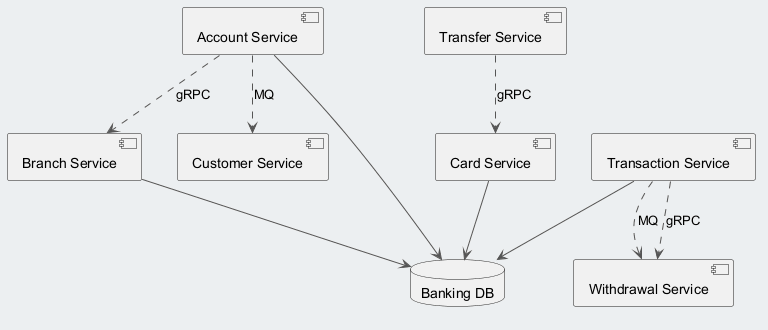

The diagram above was rendered by PlantUML. Its source (embedded in the PNG):
@startuml
skinparam backgroundColor #ECEFF1
skinparam classBackgroundColor #FFFFFF
skinparam classBorderColor #455A64
skinparam ArrowColor #555555
component "Account Service" as C_AccountService
component "Withdrawal Service" as C_WithdrawalService
component "Branch Service" as C_BranchService
component "Card Service" as C_CardService
component "Transfer Service" as C_TransferService
component "Customer Service" as C_CustomerService
component "Transaction Service" as C_TransactionService
database "Banking DB" as DB_banking
C_AccountService --> DB_banking
C_BranchService --> DB_banking
C_CardService --> DB_banking
C_TransactionService --> DB_banking
C_AccountService ..> C_CustomerService : MQ
C_TransactionService ..> C_WithdrawalService : MQ
C_TransactionService ..> C_WithdrawalService : gRPC
C_TransferService ..> C_CardService : gRPC
C_AccountService ..> C_BranchService : gRPC
@enduml